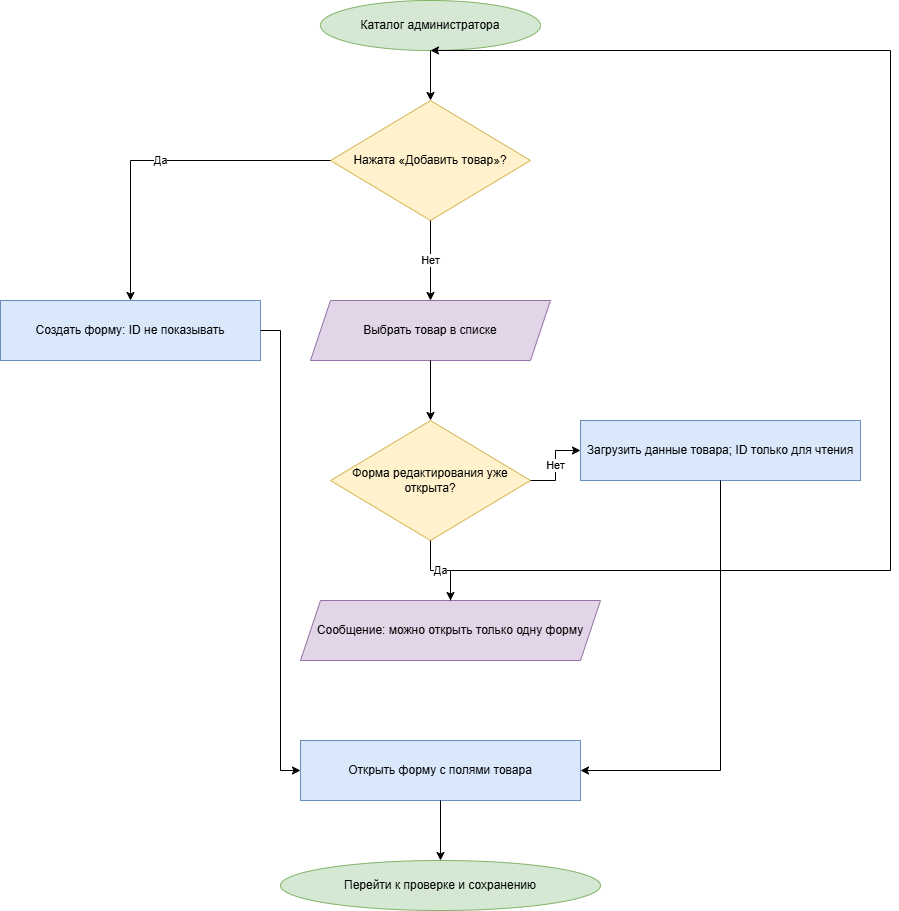

The diagram above was exported from draw.io. Its source (the exported page's mxGraphModel, read from the mxfile embedded in the PNG):
<mxGraphModel dx="1426" dy="849" grid="1" gridSize="10" guides="1" tooltips="1" connect="1" arrows="1" fold="1" page="1" pageScale="1" pageWidth="827" pageHeight="1169" math="0" shadow="0">
  <root>
    <mxCell id="0" />
    <mxCell id="1" parent="0" />
    <mxCell id="gHKUmBn-WYgcv6muKdjN-1" parent="1" style="ellipse;whiteSpace=wrap;html=1;fillColor=#d5e8d4;strokeColor=#82b366;" value="Каталог администратора" vertex="1">
      <mxGeometry height="50" width="220" x="500" y="170" as="geometry" />
    </mxCell>
    <mxCell id="gHKUmBn-WYgcv6muKdjN-2" parent="1" style="rhombus;whiteSpace=wrap;html=1;fillColor=#fff2cc;strokeColor=#d6b656;" value="Нажата «Добавить товар»?" vertex="1">
      <mxGeometry height="120" width="200" x="510" y="270" as="geometry" />
    </mxCell>
    <mxCell id="gHKUmBn-WYgcv6muKdjN-3" parent="1" style="rounded=0;whiteSpace=wrap;html=1;fillColor=#dae8fc;strokeColor=#6c8ebf;" value="Создать форму: ID не показывать" vertex="1">
      <mxGeometry height="60" width="260" x="180" y="470" as="geometry" />
    </mxCell>
    <mxCell id="gHKUmBn-WYgcv6muKdjN-4" parent="1" style="shape=parallelogram;perimeter=parallelogramPerimeter;whiteSpace=wrap;html=1;fixedSize=1;fillColor=#e1d5e7;strokeColor=#9673a6;" value="Выбрать товар в списке" vertex="1">
      <mxGeometry height="60" width="240" x="490" y="470" as="geometry" />
    </mxCell>
    <mxCell id="gHKUmBn-WYgcv6muKdjN-5" parent="1" style="rhombus;whiteSpace=wrap;html=1;fillColor=#fff2cc;strokeColor=#d6b656;" value="Форма редактирования уже открыта?" vertex="1">
      <mxGeometry height="120" width="200" x="510" y="590" as="geometry" />
    </mxCell>
    <mxCell id="gHKUmBn-WYgcv6muKdjN-6" parent="1" style="shape=parallelogram;perimeter=parallelogramPerimeter;whiteSpace=wrap;html=1;fixedSize=1;fillColor=#e1d5e7;strokeColor=#9673a6;" value="Сообщение: можно открыть только одну форму" vertex="1">
      <mxGeometry height="60" width="300" x="480" y="770" as="geometry" />
    </mxCell>
    <mxCell id="gHKUmBn-WYgcv6muKdjN-7" parent="1" style="rounded=0;whiteSpace=wrap;html=1;fillColor=#dae8fc;strokeColor=#6c8ebf;" value="Загрузить данные товара; ID только для чтения" vertex="1">
      <mxGeometry height="60" width="280" x="760" y="590" as="geometry" />
    </mxCell>
    <mxCell id="gHKUmBn-WYgcv6muKdjN-8" parent="1" style="rounded=0;whiteSpace=wrap;html=1;fillColor=#dae8fc;strokeColor=#6c8ebf;" value="Открыть форму с полями товара" vertex="1">
      <mxGeometry height="60" width="280" x="480" y="910" as="geometry" />
    </mxCell>
    <mxCell id="gHKUmBn-WYgcv6muKdjN-9" parent="1" style="ellipse;whiteSpace=wrap;html=1;fillColor=#d5e8d4;strokeColor=#82b366;" value="Перейти к проверке и сохранению" vertex="1">
      <mxGeometry height="50" width="320" x="460" y="1030" as="geometry" />
    </mxCell>
    <mxCell id="gHKUmBn-WYgcv6muKdjN-10" edge="1" parent="1" source="gHKUmBn-WYgcv6muKdjN-1" style="edgeStyle=orthogonalEdgeStyle;rounded=0;html=1;strokeColor=#000000;fontColor=#000000;endArrow=classic;" target="gHKUmBn-WYgcv6muKdjN-2">
      <mxGeometry relative="1" as="geometry" />
    </mxCell>
    <mxCell id="gHKUmBn-WYgcv6muKdjN-11" edge="1" parent="1" source="gHKUmBn-WYgcv6muKdjN-2" style="edgeStyle=orthogonalEdgeStyle;rounded=0;html=1;strokeColor=#000000;fontColor=#000000;endArrow=classic;" target="gHKUmBn-WYgcv6muKdjN-3" value="Да">
      <mxGeometry relative="1" as="geometry" />
    </mxCell>
    <mxCell id="gHKUmBn-WYgcv6muKdjN-12" edge="1" parent="1" source="gHKUmBn-WYgcv6muKdjN-2" style="edgeStyle=orthogonalEdgeStyle;rounded=0;html=1;strokeColor=#000000;fontColor=#000000;endArrow=classic;" target="gHKUmBn-WYgcv6muKdjN-4" value="Нет">
      <mxGeometry relative="1" as="geometry" />
    </mxCell>
    <mxCell id="gHKUmBn-WYgcv6muKdjN-13" edge="1" parent="1" source="gHKUmBn-WYgcv6muKdjN-4" style="edgeStyle=orthogonalEdgeStyle;rounded=0;html=1;strokeColor=#000000;fontColor=#000000;endArrow=classic;" target="gHKUmBn-WYgcv6muKdjN-5">
      <mxGeometry relative="1" as="geometry" />
    </mxCell>
    <mxCell id="gHKUmBn-WYgcv6muKdjN-14" edge="1" parent="1" source="gHKUmBn-WYgcv6muKdjN-5" style="edgeStyle=orthogonalEdgeStyle;rounded=0;html=1;strokeColor=#000000;fontColor=#000000;endArrow=classic;" target="gHKUmBn-WYgcv6muKdjN-6" value="Да">
      <mxGeometry relative="1" as="geometry" />
    </mxCell>
    <mxCell id="gHKUmBn-WYgcv6muKdjN-15" edge="1" parent="1" source="gHKUmBn-WYgcv6muKdjN-5" style="edgeStyle=orthogonalEdgeStyle;rounded=0;html=1;strokeColor=#000000;fontColor=#000000;endArrow=classic;" target="gHKUmBn-WYgcv6muKdjN-7" value="Нет">
      <mxGeometry relative="1" as="geometry" />
    </mxCell>
    <mxCell id="gHKUmBn-WYgcv6muKdjN-16" edge="1" parent="1" source="gHKUmBn-WYgcv6muKdjN-3" style="edgeStyle=orthogonalEdgeStyle;rounded=0;html=1;strokeColor=#000000;fontColor=#000000;endArrow=classic;" target="gHKUmBn-WYgcv6muKdjN-8">
      <mxGeometry relative="1" as="geometry">
        <Array as="points">
          <mxPoint x="460" y="500" />
          <mxPoint x="460" y="940" />
        </Array>
      </mxGeometry>
    </mxCell>
    <mxCell id="gHKUmBn-WYgcv6muKdjN-17" edge="1" parent="1" source="gHKUmBn-WYgcv6muKdjN-7" style="edgeStyle=orthogonalEdgeStyle;rounded=0;html=1;strokeColor=#000000;fontColor=#000000;endArrow=classic;" target="gHKUmBn-WYgcv6muKdjN-8">
      <mxGeometry relative="1" as="geometry">
        <Array as="points">
          <mxPoint x="900" y="940" />
        </Array>
      </mxGeometry>
    </mxCell>
    <mxCell id="gHKUmBn-WYgcv6muKdjN-18" edge="1" parent="1" source="gHKUmBn-WYgcv6muKdjN-8" style="edgeStyle=orthogonalEdgeStyle;rounded=0;html=1;strokeColor=#000000;fontColor=#000000;endArrow=classic;" target="gHKUmBn-WYgcv6muKdjN-9">
      <mxGeometry relative="1" as="geometry" />
    </mxCell>
    <mxCell id="gHKUmBn-WYgcv6muKdjN-19" edge="1" parent="1" source="gHKUmBn-WYgcv6muKdjN-6" style="edgeStyle=orthogonalEdgeStyle;rounded=0;html=1;strokeColor=#000000;fontColor=#000000;endArrow=classic;exitX=0.5;exitY=0;entryX=0.5;entryY=1;" target="gHKUmBn-WYgcv6muKdjN-1">
      <mxGeometry relative="1" as="geometry">
        <Array as="points">
          <mxPoint x="630" y="740" />
          <mxPoint x="1070" y="740" />
          <mxPoint x="1070" y="220" />
        </Array>
      </mxGeometry>
    </mxCell>
  </root>
</mxGraphModel>